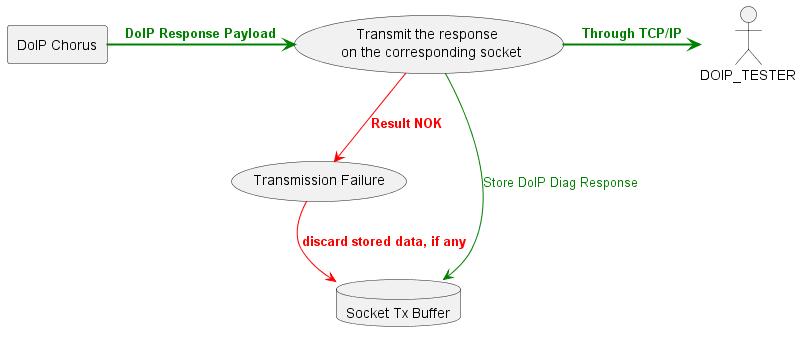

The diagram above was rendered by PlantUML. Its source (embedded in the PNG):
@startuml "data_flow_DoIP_resp_sock_connection.png"
	rectangle "DoIP Chorus" as DOIP_CHORUS
	
	usecase "Transmit the response \n on the corresponding socket" as SOMGR_TRANSMIT
	usecase "Transmission Failure" as TX_FAIL
	database "Socket Tx Buffer" as SOMGR_TX 

	DOIP_CHORUS -> SOMGR_TRANSMIT #line:green;line.bold;text:green; : "<b>DoIP Response Payload</b>"
	SOMGR_TRANSMIT -down-> SOMGR_TX  #line:green;text:green; : "Store DoIP Diag Response"
	SOMGR_TRANSMIT ->DOIP_TESTER #line:green;line.bold;text:green; : "<b>Through TCP/IP</b>"
	SOMGR_TRANSMIT -down-> TX_FAIL #line:red;text:red; : "<b>Result NOK</b>"
	TX_FAIL -down-> SOMGR_TX #line:red;text:red; : "<b>discard stored data, if any</b>"
	
@enduml